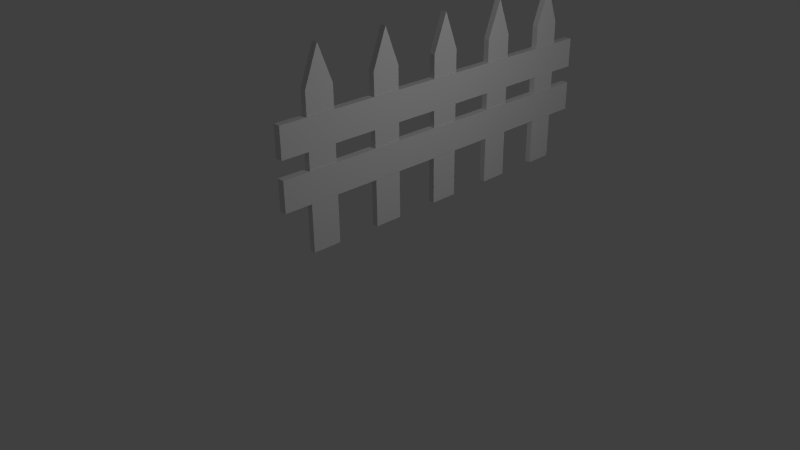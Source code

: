 # Source: cerca.blend  (saved by Blender 2.69.0; exported with 4.5.12 LTS)
import bpy
from mathutils import Matrix  # noqa: F401  (used for matrix-valued properties, if any)

bpy.ops.wm.read_factory_settings(use_empty=True)
scene = bpy.context.scene
scene.name = 'Scene'

# ---- collections
col_collection_1 = bpy.data.collections.new('Collection 1'); scene.collection.children.link(col_collection_1)

# ---- materials (node trees are filled in below, after node groups)
mat_material = bpy.data.materials.new('Material')
mat_material.alpha_threshold = 0.0
mat_material.use_transparent_shadow = False
mat_material.roughness = 0.5
mat_material.line_color = (0.0, 0.0, 0.0, 1.0)

# ---- material node trees

# ---- world
world_world = bpy.data.worlds.new('World'); scene.world = world_world
world_world.color = (0.05088, 0.05088, 0.05088)
world_world.use_sun_shadow = False
world_world.sun_shadow_jitter_overblur = 0.0
world_world.cycles.sampling_method = 'MANUAL'
world_world.cycles.sample_map_resolution = 256

# ---- cameras
cam_camera = bpy.data.cameras.new('Camera')
cam_camera.clip_end = 100.0
cam_camera.lens = 35.0
cam_camera.sensor_width = 32.0
cam_camera.sensor_height = 18.0
cam_camera.ortho_scale = 7.314
cam_camera.dof.focus_distance = 0.0
cam_camera.dof.aperture_fstop = 128.0

# ---- lights
light_lamp_001 = bpy.data.lights.new('Lamp.001', 'POINT')
light_lamp_001.transmission_factor = 0.0
light_lamp_001.cutoff_distance = 30.0
light_lamp_001.energy = 100.0
light_lamp_001.shadow_buffer_clip_start = 1.001
light_lamp_001.shadow_soft_size = 0.1
light_lamp_001.shadow_maximum_resolution = 0.006
light_lamp_001.use_absolute_resolution = True
light_lamp_001.cycles.use_multiple_importance_sampling = False
light_lamp = bpy.data.lights.new('Lamp', 'POINT')
light_lamp.transmission_factor = 0.0
light_lamp.cutoff_distance = 30.0
light_lamp.energy = 100.0
light_lamp.shadow_buffer_clip_start = 1.001
light_lamp.shadow_soft_size = 0.1
light_lamp.shadow_maximum_resolution = 0.006
light_lamp.use_absolute_resolution = True
light_lamp.cycles.use_multiple_importance_sampling = False

# ---- meshes
me_plane = bpy.data.meshes.new('Plane')
me_plane.from_pydata([(-0.3453, -0.8781, -0.04403), (-1.879, -0.8781, -0.04403), (-0.3453, 0.8196, -0.04403), (-1.879, 0.8196, -0.04403), (-0.3453, -0.8781, -0.04403), (-1.879, -0.8781, -0.04403), (-0.3453, 0.8196, -0.04403), (-1.879, 0.8196, -0.04403), (-0.3453, -0.8781, 0.05597), (-1.879, -0.8781, 0.05597), (-0.3453, 0.8196, 0.05597), (-1.879, 0.8196, 0.05597), (2.078, -0.8781, -0.04403), (0.5447, -0.8781, -0.04403), (2.078, 0.8196, -0.04403), (0.5447, 0.8196, -0.04403), (2.078, -0.8781, -0.04403), (0.5447, -0.8781, -0.04403), (2.078, 0.8196, -0.04403), (0.5447, 0.8196, -0.04403), (2.078, -0.8781, 0.05597), (0.5447, -0.8781, 0.05597), (2.078, 0.8196, 0.05597), (0.5447, 0.8196, 0.05597)], [], [(1, 3, 2, 0), (4, 6, 10, 8), (0, 2, 6, 4), (3, 1, 5, 7), (2, 3, 7, 6), (1, 0, 4, 5), (9, 8, 10, 11), (7, 5, 9, 11), (6, 7, 11, 10), (5, 4, 8, 9), (13, 15, 14, 12), (16, 18, 22, 20), (12, 14, 18, 16), (15, 13, 17, 19), (14, 15, 19, 18), (13, 12, 16, 17), (21, 20, 22, 23), (19, 17, 21, 23), (18, 19, 23, 22), (17, 16, 20, 21)])
_uv = me_plane.uv_layers.new(name='UVMap')
_uv.uv.foreach_set('vector', [0.1734, 0.152, 0.1734, 1.001, 0.9401, 1.001, 0.9401, 0.152, 0.7003, 0.2901, 1.549, 0.2901, 1.549, 0.3401, 0.7003, 0.3401, 0.3484, 0.7003, 0.3484, 1.549, 0.3484, 1.549, 0.3484, 0.7003, 0.5817, 0.5492, 0.5817, -0.2997, 0.5817, -0.2997, 0.5817, 0.5492, 0.3484, 0.5492, -0.4183, 0.5492, -0.4183, 0.5492, 0.3484, 0.5492, 0.5817, 0.7003, 1.348, 0.7003, 1.348, 0.7003, 0.5817, 0.7003, -0.02866, 0.06285, 0.738, 0.06285, 0.738, 0.9117, -0.02866, 0.9117, 0.5492, 0.2901, -0.2997, 0.2901, -0.2997, 0.3401, 0.5492, 0.3401, 0.3484, 0.2901, -0.4183, 0.2901, -0.4183, 0.3401, 0.3484, 0.3401, 0.5817, 0.2901, 1.348, 0.2901, 1.348, 0.3401, 0.5817, 0.3401, 0.1139, 0.1559, 0.1139, 1.005, 0.8805, 1.005, 0.8805, 0.1559, 0.7003, 0.2901, 1.549, 0.2901, 1.549, 0.3401, 0.7003, 0.3401, 0.56, 0.7003, 0.56, 1.549, 0.56, 1.549, 0.56, 0.7003, 0.7934, 0.5492, 0.7934, -0.2997, 0.7934, -0.2997, 0.7934, 0.5492, 0.56, 0.5492, -0.2066, 0.5492, -0.2066, 0.5492, 0.56, 0.5492, 0.7934, 0.7003, 1.56, 0.7003, 1.56, 0.7003, 0.7934, 0.7003, 0.183, 0.06285, 0.9497, 0.06285, 0.9497, 0.9117, 0.183, 0.9117, 0.5492, 0.2901, -0.2997, 0.2901, -0.2997, 0.3401, 0.5492, 0.3401, 0.56, 0.2901, -0.2066, 0.2901, -0.2066, 0.3401, 0.56, 0.3401, 0.7934, 0.2901, 1.56, 0.2901, 1.56, 0.3401, 0.7934, 0.3401])
me_plane.use_remesh_preserve_volume = False
me_plane.use_remesh_preserve_attributes = False
me_plane.use_mirror_vertex_groups = False
me_plane.update()
me_cube = bpy.data.meshes.new('Cube')
me_cube.from_pydata([(-0.8308, -0.608, 0.4292), (-0.8308, -1.0, 0.4292), (-0.9132, -1.0, 0.4292), (-0.9132, -0.608, 0.4292), (-0.8308, -0.608, 2.429), (-0.8308, -1.0, 2.429), (-0.9132, -1.0, 2.429), (-0.9132, -0.608, 2.429), (-0.8308, -0.8011, 2.929), (-0.9132, -0.804, 2.929), (-0.8308, 0.392, 0.4292), (-0.8308, 0.0, 0.4292), (-0.9132, 1.788e-07, 0.4292), (-0.9132, 0.392, 0.4292), (-0.8308, 0.392, 2.429), (-0.8308, -5.96e-07, 2.429), (-0.9132, 3.576e-07, 2.429), (-0.9132, 0.392, 2.429), (-0.8308, 0.1989, 2.929), (-0.9132, 0.196, 2.929), (-0.8308, 1.392, 0.4292), (-0.8308, 1.0, 0.4292), (-0.9132, 1.0, 0.4292), (-0.9132, 1.392, 0.4292), (-0.8308, 1.392, 2.429), (-0.8308, 1.0, 2.429), (-0.9132, 1.0, 2.429), (-0.9132, 1.392, 2.429), (-0.8308, 1.199, 2.929), (-0.9132, 1.196, 2.929), (-0.8308, 2.392, 0.4292), (-0.8308, 2.0, 0.4292), (-0.9132, 2.0, 0.4292), (-0.9132, 2.392, 0.4292), (-0.8308, 2.392, 2.429), (-0.8308, 2.0, 2.429), (-0.9132, 2.0, 2.429), (-0.9132, 2.392, 2.429), (-0.8308, 2.199, 2.929), (-0.9132, 2.196, 2.929), (-0.8308, 3.392, 0.4292), (-0.8308, 3.0, 0.4292), (-0.9132, 3.0, 0.4292), (-0.9132, 3.392, 0.4292), (-0.8308, 3.392, 2.429), (-0.8308, 3.0, 2.429), (-0.9132, 3.0, 2.429), (-0.9132, 3.392, 2.429), (-0.8308, 3.199, 2.929), (-0.9132, 3.196, 2.929)], [], [(0, 1, 2, 3), (8, 9, 6, 5), (0, 4, 8, 5, 1), (1, 5, 6, 2), (2, 6, 9, 7, 3), (4, 0, 3, 7), (4, 7, 9, 8), (10, 11, 12, 13), (18, 19, 16, 15), (10, 14, 18, 15, 11), (11, 15, 16, 12), (12, 16, 19, 17, 13), (14, 10, 13, 17), (14, 17, 19, 18), (20, 21, 22, 23), (28, 29, 26, 25), (20, 24, 28, 25, 21), (21, 25, 26, 22), (22, 26, 29, 27, 23), (24, 20, 23, 27), (24, 27, 29, 28), (30, 31, 32, 33), (38, 39, 36, 35), (30, 34, 38, 35, 31), (31, 35, 36, 32), (32, 36, 39, 37, 33), (34, 30, 33, 37), (34, 37, 39, 38), (40, 41, 42, 43), (48, 49, 46, 45), (40, 44, 48, 45, 41), (41, 45, 46, 42), (42, 46, 49, 47, 43), (44, 40, 43, 47), (44, 47, 49, 48)])
_uv = me_cube.uv_layers.new(name='UVMap')
_uv.uv.foreach_set('vector', [0.5715, -0.1697, 0.5715, 0.01589, 0.5325, 0.01589, 0.5325, -0.1697, -0.3282, 0.01915, -0.2891, 0.01937, -0.2885, 0.2692, -0.3275, 0.2693, 1.019, 0.9364, 1.019, -0.01031, 1.111, -0.247, 1.205, -0.01031, 1.205, 0.9364, -0.3282, 1.199, -0.3275, 0.2693, -0.2885, 0.2692, -0.2891, 1.199, 0.8646, 1.199, 0.8646, 0.2526, 0.9573, 0.01589, 1.05, 0.2526, 1.05, 1.199, -0.4868, 0.2688, -0.4874, 1.199, -0.5265, 1.199, -0.5258, 0.2688, -0.4868, 0.2688, -0.5258, 0.2688, -0.5265, 0.01908, -0.4874, 0.0193, 0.679, -0.1697, 0.679, 0.01589, 0.64, 0.01589, 0.64, -0.1697, -0.3678, 0.01915, -0.3288, 0.01937, -0.3282, 0.2692, -0.3672, 0.2693, 1.39, 0.988, 1.39, 0.04123, 1.482, -0.1955, 1.576, 0.04123, 1.576, 0.988, -0.3678, 1.199, -0.3672, 0.2693, -0.3282, 0.2692, -0.3288, 1.199, -0.06326, 1.199, -0.06326, 0.2526, 0.02953, 0.01589, 0.1223, 0.2526, 0.1223, 1.199, -0.5661, 0.2688, -0.5667, 1.199, -0.6058, 1.199, -0.6052, 0.2688, -0.5661, 0.2688, -0.6052, 0.2688, -0.6058, 0.01908, -0.5667, 0.0193, 0.5325, -0.1697, 0.5325, 0.01589, 0.4934, 0.01589, 0.4934, -0.1697, -0.2885, 0.01915, -0.2494, 0.01937, -0.2488, 0.2692, -0.2879, 0.2693, 1.263, 0.6769, 1.263, 0.1289, 1.316, -0.008043, 1.371, 0.1289, 1.371, 0.6769, -0.2885, 1.199, -0.2879, 0.2693, -0.2488, 0.2692, -0.2494, 1.199, 0.679, 0.01589, 0.679, 0.9626, 0.5862, 1.199, 0.4934, 0.9626, 0.4934, 0.01589, -0.4471, 0.2688, -0.4478, 1.199, -0.4868, 1.199, -0.4862, 0.2688, -0.4471, 0.2688, -0.4862, 0.2688, -0.4868, 0.01908, -0.4477, 0.0193, 0.3079, -0.1697, 0.3079, 0.01589, 0.2688, 0.01589, 0.2688, -0.1697, -0.4075, 0.01915, -0.3684, 0.01937, -0.3678, 0.2692, -0.4069, 0.2693, 0.8646, 0.01589, 0.8646, 0.9626, 0.7731, 1.199, 0.679, 0.9626, 0.679, 0.01589, -0.4075, 1.199, -0.4069, 0.2693, -0.3678, 0.2692, -0.3684, 1.199, -0.1028, 0.02827, -0.1028, 0.6723, -0.1659, 0.8333, -0.229, 0.6723, -0.229, 0.02827, -0.5265, 0.2688, -0.5271, 1.199, -0.5661, 1.199, -0.5655, 0.2688, -0.5265, 0.2688, -0.5655, 0.2688, -0.5661, 0.01908, -0.5271, 0.0193, 0.64, -0.1697, 0.64, 0.01589, 0.6009, 0.01589, 0.6009, -0.1697, -0.4471, 0.01915, -0.4081, 0.01937, -0.4075, 0.2692, -0.4465, 0.2693, 0.4934, 0.01589, 0.4934, 0.9626, 0.402, 1.199, 0.3079, 0.9626, 0.3079, 0.01589, -0.4471, 1.199, -0.4465, 0.2693, -0.4075, 0.2692, -0.4081, 1.199, 0.3079, 0.01589, 0.3079, 0.9626, 0.2151, 1.199, 0.1223, 0.9626, 0.1223, 0.01589, -0.6058, 0.2688, -0.6064, 1.199, -0.6454, 1.199, -0.6448, 0.2688, -0.6058, 0.2688, -0.6448, 0.2688, -0.6454, 0.01908, -0.6064, 0.0193])
me_cube.materials.append(mat_material)
me_cube.use_remesh_preserve_volume = False
me_cube.use_remesh_preserve_attributes = False
me_cube.use_mirror_vertex_groups = False
me_cube.update()

# ---- objects
ob_lamp_001 = bpy.data.objects.new('Lamp.001', light_lamp_001)
ob_plane = bpy.data.objects.new('Plane', me_plane)
ob_cube = bpy.data.objects.new('Cube', me_cube)
ob_lamp = bpy.data.objects.new('Lamp', light_lamp)
ob_camera = bpy.data.objects.new('Camera', cam_camera)

# ---- transforms, parenting, visibility, modifiers, constraints
ob_lamp_001.location = (-6.711, 1.005, 3.802)
ob_lamp_001.rotation_euler = (0.6503, 0.05522, 1.866)
ob_lamp_001.lock_rotations_4d = False
ob_lamp_001.empty_display_type = 'ARROWS'
ob_lamp_001.color = (0.0, 0.0, 0.0, 0.0)
ob_lamp_001.lineart.crease_threshold = 0.0
ob_plane.location = (0.04206, 1.279, 1.624)
ob_plane.rotation_euler = (0.0, 1.571, 0.0)
ob_plane.scale = (0.2667, 3.031, 1.0)
ob_plane.lineart.crease_threshold = 0.0
ob_cube.location = (0.9186, 0.0, 0.0)
ob_cube.lock_rotations_4d = False
ob_cube.empty_display_type = 'ARROWS'
ob_cube.lineart.crease_threshold = 0.0
ob_lamp.location = (4.076, 1.005, 3.802)
ob_lamp.rotation_euler = (0.6503, 0.05522, 1.866)
ob_lamp.lock_rotations_4d = False
ob_lamp.empty_display_type = 'ARROWS'
ob_lamp.color = (0.0, 0.0, 0.0, 0.0)
ob_lamp.lineart.crease_threshold = 0.0
ob_camera.location = (7.481, -6.508, 5.344)
ob_camera.rotation_euler = (1.109, 0.01082, 0.8149)
ob_camera.lock_rotations_4d = False
ob_camera.empty_display_type = 'ARROWS'
ob_camera.color = (0.0, 0.0, 0.0, 0.0)
ob_camera.display_type = 'WIRE'
ob_camera.lineart.crease_threshold = 0.0

# ---- collection membership
col_collection_1.objects.link(ob_lamp_001)
col_collection_1.objects.link(ob_plane)
col_collection_1.objects.link(ob_cube)
col_collection_1.objects.link(ob_lamp)
col_collection_1.objects.link(ob_camera)

# ---- scene / render settings (as saved in the file)
scene.camera = ob_camera
scene.frame_start = 1; scene.frame_end = 250; scene.frame_set(1)
scene.render.engine = 'BLENDER_EEVEE_NEXT'
scene.render.image_settings.compression = 90
scene.render.resolution_percentage = 50
scene.render.dither_intensity = 0.0
scene.cycles.use_denoising = False
scene.cycles.samples = 10
scene.cycles.sampling_pattern = 'TABULATED_SOBOL'
scene.cycles.light_sampling_threshold = 0.0
scene.cycles.use_adaptive_sampling = False
scene.cycles.use_light_tree = False
scene.cycles.blur_glossy = 0.0
scene.cycles.volume_bounces = 1
scene.cycles.pixel_filter_type = 'GAUSSIAN'
scene.cycles.sample_clamp_indirect = 0.0
scene.view_settings.view_transform = 'Standard'
bpy.context.view_layer.update()
